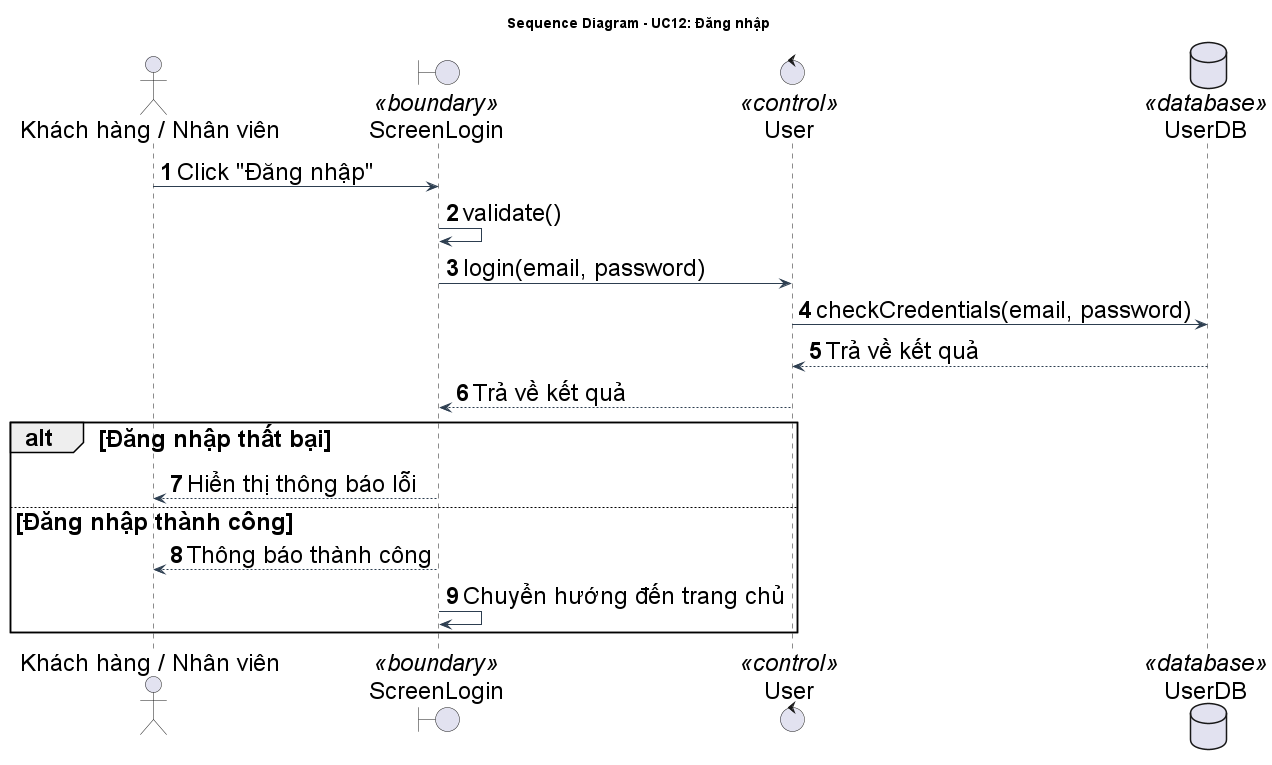

The diagram above was rendered by PlantUML. Its source (embedded in the PNG):
@startuml DangNhap_SequenceDiagram
title Sequence Diagram - UC12: Đăng nhập

' --- STYLE CONFIGURATION ---
skinparam {
    BackgroundColor White
    ArrowColor #2D3E50
    DefaultFontName "Arial"
    DefaultFontSize 24
    ParticipantPadding 20
    BoxPadding 10
}

actor "Khách hàng / Nhân viên" as Actor
boundary "ScreenLogin" as GUI <<boundary>>
control "User" as BUS <<control>>
database "UserDB" as DB <<database>>

autonumber

Actor -> GUI: Click "Đăng nhập"
GUI -> GUI: validate()
GUI -> BUS: login(email, password)
BUS -> DB: checkCredentials(email, password)
DB --> BUS: Trả về kết quả
BUS --> GUI: Trả về kết quả
alt Đăng nhập thất bại
    GUI --> Actor: Hiển thị thông báo lỗi
else Đăng nhập thành công
    GUI --> Actor: Thông báo thành công
    GUI -> GUI: Chuyển hướng đến trang chủ
end
deactivate GUI

@enduml